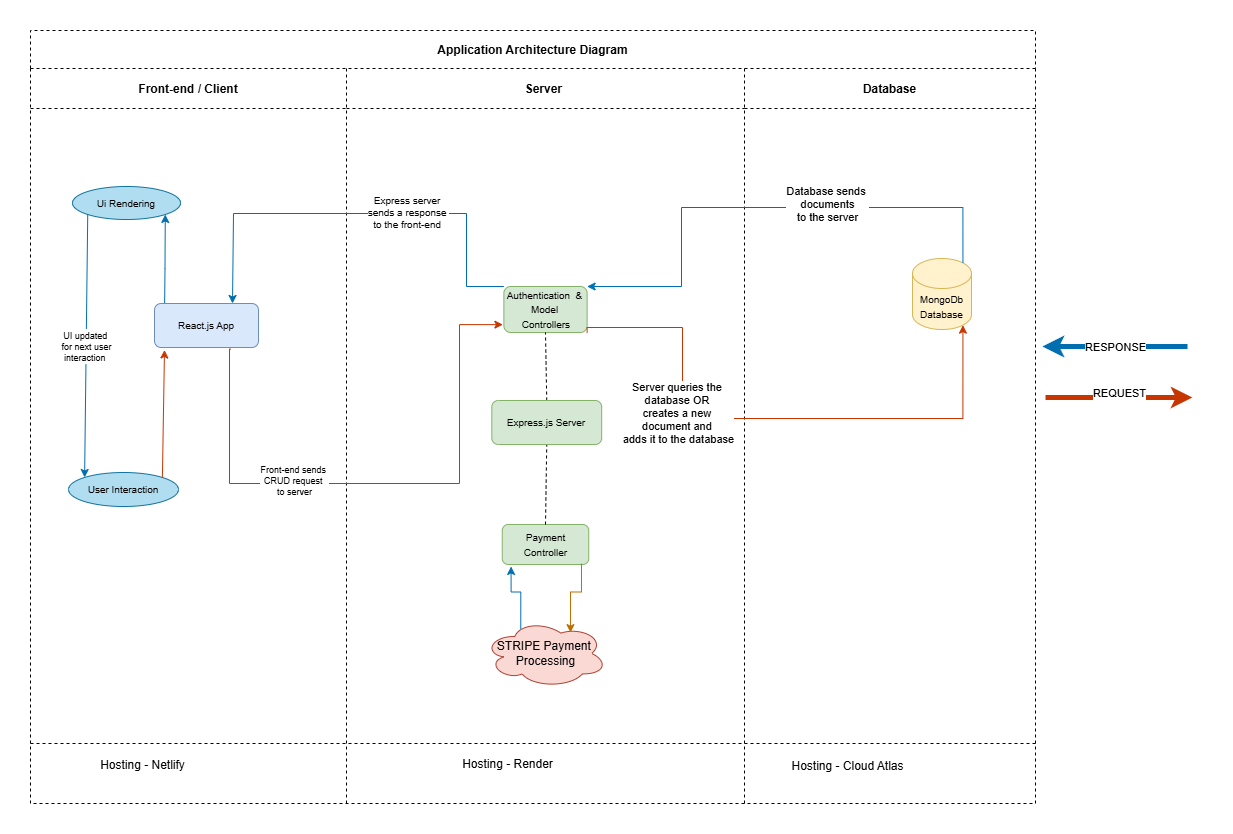

The diagram above was exported from draw.io. Its source (the exported page's mxGraphModel, read from the mxfile embedded in the PNG):
<mxGraphModel dx="977" dy="607" grid="0" gridSize="10" guides="1" tooltips="1" connect="1" arrows="1" fold="1" page="1" pageScale="1" pageWidth="1600" pageHeight="850" background="#FFFFFF" math="0" shadow="0">
  <root>
    <mxCell id="0" />
    <mxCell id="1" parent="0" />
    <mxCell id="3nuBFxr9cyL0pnOWT2aG-1" value="Application Architecture Diagram" style="shape=table;childLayout=tableLayout;startSize=38;collapsible=0;recursiveResize=0;expand=0;fillColor=none;fontStyle=1;dashed=1;" parent="1" vertex="1">
      <mxGeometry x="66" y="60" width="1005" height="773" as="geometry" />
    </mxCell>
    <mxCell id="3nuBFxr9cyL0pnOWT2aG-3" value="" style="shape=tableRow;horizontal=0;swimlaneHead=0;swimlaneBody=0;top=0;left=0;bottom=0;right=0;fillColor=none;points=[[0,0.5],[1,0.5]];portConstraint=eastwest;startSize=0;collapsible=0;recursiveResize=0;expand=0;fontStyle=1;" parent="3nuBFxr9cyL0pnOWT2aG-1" vertex="1">
      <mxGeometry y="38" width="1005" height="675" as="geometry" />
    </mxCell>
    <mxCell id="3nuBFxr9cyL0pnOWT2aG-4" value="Front-end / Client" style="swimlane;swimlaneHead=0;swimlaneBody=0;connectable=0;fillColor=none;startSize=40;collapsible=0;recursiveResize=0;expand=0;fontStyle=1;dashed=1;" parent="3nuBFxr9cyL0pnOWT2aG-3" vertex="1">
      <mxGeometry width="316" height="675" as="geometry">
        <mxRectangle width="316" height="675" as="alternateBounds" />
      </mxGeometry>
    </mxCell>
    <mxCell id="dhdKWmDMKpJVoZmXmK2g-3" style="edgeStyle=orthogonalEdgeStyle;rounded=0;orthogonalLoop=1;jettySize=auto;html=1;exitX=0;exitY=0;exitDx=0;exitDy=0;entryX=1;entryY=1;entryDx=0;entryDy=0;fillColor=#1ba1e2;strokeColor=#006EAF;" parent="3nuBFxr9cyL0pnOWT2aG-4" target="TINe7HGrUPB9_O7ErevK-2" edge="1">
      <mxGeometry relative="1" as="geometry">
        <mxPoint x="134" y="248.5" as="sourcePoint" />
      </mxGeometry>
    </mxCell>
    <mxCell id="TINe7HGrUPB9_O7ErevK-2" value="&lt;font style=&quot;font-size: 10px;&quot;&gt;Ui Rendering&lt;/font&gt;" style="ellipse;whiteSpace=wrap;html=1;fillColor=#b1ddf0;strokeColor=#10739e;" parent="3nuBFxr9cyL0pnOWT2aG-4" vertex="1">
      <mxGeometry x="42" y="118" width="108" height="33" as="geometry" />
    </mxCell>
    <mxCell id="TINe7HGrUPB9_O7ErevK-23" value="&lt;font style=&quot;font-size: 10px;&quot;&gt;User Interaction&lt;/font&gt;" style="ellipse;whiteSpace=wrap;html=1;fillColor=#b1ddf0;strokeColor=#10739e;" parent="3nuBFxr9cyL0pnOWT2aG-4" vertex="1">
      <mxGeometry x="38" y="404" width="110" height="34" as="geometry" />
    </mxCell>
    <mxCell id="TINe7HGrUPB9_O7ErevK-34" value="" style="endArrow=classic;html=1;rounded=0;entryX=0;entryY=0;entryDx=0;entryDy=0;exitX=0;exitY=1;exitDx=0;exitDy=0;fillColor=#1ba1e2;strokeColor=#006EAF;" parent="3nuBFxr9cyL0pnOWT2aG-4" source="TINe7HGrUPB9_O7ErevK-2" target="TINe7HGrUPB9_O7ErevK-23" edge="1">
      <mxGeometry relative="1" as="geometry">
        <mxPoint x="251" y="174" as="sourcePoint" />
        <mxPoint x="411" y="174" as="targetPoint" />
      </mxGeometry>
    </mxCell>
    <mxCell id="TINe7HGrUPB9_O7ErevK-35" value="&lt;font style=&quot;font-size: 9px;&quot;&gt;UI updated&amp;nbsp;&lt;/font&gt;&lt;div style=&quot;font-size: 9px;&quot;&gt;&lt;font style=&quot;font-size: 9px;&quot;&gt;for next user&lt;/font&gt;&lt;/div&gt;&lt;div style=&quot;text-align: left; font-size: 9px;&quot;&gt;&lt;font style=&quot;font-size: 9px;&quot;&gt;&amp;nbsp;interaction&lt;/font&gt;&lt;/div&gt;" style="edgeLabel;resizable=0;html=1;;align=center;verticalAlign=middle;" parent="TINe7HGrUPB9_O7ErevK-34" connectable="0" vertex="1">
      <mxGeometry relative="1" as="geometry" />
    </mxCell>
    <mxCell id="TINe7HGrUPB9_O7ErevK-49" value="" style="endArrow=classic;html=1;rounded=0;exitX=1;exitY=0;exitDx=0;exitDy=0;entryX=0;entryY=1;entryDx=0;entryDy=0;fillColor=#fa6800;strokeColor=#C73500;" parent="3nuBFxr9cyL0pnOWT2aG-4" source="TINe7HGrUPB9_O7ErevK-23" edge="1">
      <mxGeometry relative="1" as="geometry">
        <mxPoint x="321" y="157" as="sourcePoint" />
        <mxPoint x="134" y="281.5" as="targetPoint" />
      </mxGeometry>
    </mxCell>
    <mxCell id="seRyvSRt0XBJH2MlRMNx-3" value="&lt;font style=&quot;font-size: 10px;&quot;&gt;React.js App&lt;/font&gt;" style="rounded=1;whiteSpace=wrap;html=1;fillColor=#dae8fc;strokeColor=#6c8ebf;" parent="3nuBFxr9cyL0pnOWT2aG-4" vertex="1">
      <mxGeometry x="124" y="235" width="104" height="44" as="geometry" />
    </mxCell>
    <mxCell id="3nuBFxr9cyL0pnOWT2aG-8" value="Server " style="swimlane;swimlaneHead=0;swimlaneBody=0;connectable=0;fillColor=none;startSize=40;collapsible=0;recursiveResize=0;expand=0;fontStyle=1;dashed=1;" parent="3nuBFxr9cyL0pnOWT2aG-3" vertex="1">
      <mxGeometry x="316" width="398" height="675" as="geometry">
        <mxRectangle width="398" height="675" as="alternateBounds" />
      </mxGeometry>
    </mxCell>
    <mxCell id="vyilFrTt2_RWv_sOFDcS-1" value="&lt;div&gt;&lt;font style=&quot;font-size: 10px;&quot;&gt;Authentication&amp;nbsp; &amp;amp; Model&lt;/font&gt;&lt;/div&gt;&lt;font style=&quot;font-size: 10px;&quot;&gt;&amp;nbsp;Controllers&lt;/font&gt;" style="rounded=1;whiteSpace=wrap;html=1;fillColor=#d5e8d4;strokeColor=#82b366;" parent="3nuBFxr9cyL0pnOWT2aG-8" vertex="1">
      <mxGeometry x="157.37" y="218" width="83.25" height="46" as="geometry" />
    </mxCell>
    <mxCell id="vyilFrTt2_RWv_sOFDcS-3" value="" style="endArrow=none;dashed=1;html=1;rounded=0;exitX=0.5;exitY=0;exitDx=0;exitDy=0;entryX=0.5;entryY=1;entryDx=0;entryDy=0;" parent="3nuBFxr9cyL0pnOWT2aG-8" source="seRyvSRt0XBJH2MlRMNx-1" target="vyilFrTt2_RWv_sOFDcS-1" edge="1">
      <mxGeometry width="50" height="50" relative="1" as="geometry">
        <mxPoint x="199.00000000000023" y="369.9999999999999" as="sourcePoint" />
        <mxPoint x="186" y="314" as="targetPoint" />
      </mxGeometry>
    </mxCell>
    <mxCell id="4QxBML0xSSMzkjBz57PR-4" value="&lt;font style=&quot;font-size: 10px;&quot;&gt;Payment Controller&lt;/font&gt;" style="rounded=1;whiteSpace=wrap;html=1;fillColor=#d5e8d4;strokeColor=#82b366;" parent="3nuBFxr9cyL0pnOWT2aG-8" vertex="1">
      <mxGeometry x="155.75" y="456" width="86.5" height="40" as="geometry" />
    </mxCell>
    <mxCell id="4QxBML0xSSMzkjBz57PR-7" value="" style="endArrow=none;dashed=1;html=1;rounded=0;exitX=0.5;exitY=0;exitDx=0;exitDy=0;entryX=0.5;entryY=1;entryDx=0;entryDy=0;" parent="3nuBFxr9cyL0pnOWT2aG-8" source="4QxBML0xSSMzkjBz57PR-4" target="seRyvSRt0XBJH2MlRMNx-1" edge="1">
      <mxGeometry width="50" height="50" relative="1" as="geometry">
        <mxPoint x="244" y="465" as="sourcePoint" />
        <mxPoint x="199.00000000000023" y="402" as="targetPoint" />
      </mxGeometry>
    </mxCell>
    <mxCell id="i5reiD8Kt1Dqd0lpqHyi-5" value="" style="edgeStyle=orthogonalEdgeStyle;rounded=0;orthogonalLoop=1;jettySize=auto;html=1;exitX=0.299;exitY=0.139;exitDx=0;exitDy=0;exitPerimeter=0;entryX=0.102;entryY=1.049;entryDx=0;entryDy=0;entryPerimeter=0;fillColor=#1ba1e2;strokeColor=#006EAF;" parent="3nuBFxr9cyL0pnOWT2aG-8" source="i5reiD8Kt1Dqd0lpqHyi-1" target="4QxBML0xSSMzkjBz57PR-4" edge="1">
      <mxGeometry relative="1" as="geometry" />
    </mxCell>
    <mxCell id="i5reiD8Kt1Dqd0lpqHyi-1" value="STRIPE Payment&amp;nbsp;&lt;div&gt;Processing&lt;/div&gt;" style="ellipse;shape=cloud;whiteSpace=wrap;html=1;fillColor=#fad9d5;strokeColor=#ae4132;" parent="3nuBFxr9cyL0pnOWT2aG-8" vertex="1">
      <mxGeometry x="137.5" y="551" width="123" height="68" as="geometry" />
    </mxCell>
    <mxCell id="i5reiD8Kt1Dqd0lpqHyi-2" style="edgeStyle=orthogonalEdgeStyle;rounded=0;orthogonalLoop=1;jettySize=auto;html=1;entryX=0.703;entryY=0.193;entryDx=0;entryDy=0;entryPerimeter=0;exitX=0.916;exitY=0.977;exitDx=0;exitDy=0;exitPerimeter=0;fillColor=#f0a30a;strokeColor=#BD7000;" parent="3nuBFxr9cyL0pnOWT2aG-8" source="4QxBML0xSSMzkjBz57PR-4" target="i5reiD8Kt1Dqd0lpqHyi-1" edge="1">
      <mxGeometry relative="1" as="geometry" />
    </mxCell>
    <mxCell id="seRyvSRt0XBJH2MlRMNx-1" value="&lt;font style=&quot;font-size: 10px;&quot;&gt;Express.js Server&lt;/font&gt;" style="rounded=1;whiteSpace=wrap;html=1;fillColor=#d5e8d4;strokeColor=#82b366;" parent="3nuBFxr9cyL0pnOWT2aG-8" vertex="1">
      <mxGeometry x="145.31" y="332" width="109.87" height="44" as="geometry" />
    </mxCell>
    <mxCell id="3nuBFxr9cyL0pnOWT2aG-11" value="Database" style="swimlane;swimlaneHead=0;swimlaneBody=0;connectable=0;fillColor=none;startSize=40;collapsible=0;recursiveResize=0;expand=0;fontStyle=1;strokeColor=inherit;dashed=1;" parent="3nuBFxr9cyL0pnOWT2aG-3" vertex="1">
      <mxGeometry x="714" width="291" height="675" as="geometry">
        <mxRectangle width="291" height="675" as="alternateBounds" />
      </mxGeometry>
    </mxCell>
    <mxCell id="dhdKWmDMKpJVoZmXmK2g-13" value="&lt;font style=&quot;font-size: 10px;&quot;&gt;MongoDb&lt;/font&gt;&lt;div&gt;&lt;font style=&quot;font-size: 10px;&quot;&gt;Database&lt;/font&gt;&lt;/div&gt;" style="shape=cylinder3;whiteSpace=wrap;html=1;boundedLbl=1;backgroundOutline=1;size=15;fillColor=#fff2cc;strokeColor=#d6b656;" parent="3nuBFxr9cyL0pnOWT2aG-11" vertex="1">
      <mxGeometry x="168" y="190" width="59" height="71" as="geometry" />
    </mxCell>
    <mxCell id="9gQbWRxmv2BxQDWBk7vV-2" style="edgeStyle=orthogonalEdgeStyle;rounded=0;orthogonalLoop=1;jettySize=auto;html=1;exitX=1;exitY=1;exitDx=0;exitDy=0;entryX=0.855;entryY=1;entryDx=0;entryDy=-4.35;entryPerimeter=0;fillColor=#fa6800;strokeColor=#C73500;" parent="3nuBFxr9cyL0pnOWT2aG-3" source="vyilFrTt2_RWv_sOFDcS-1" target="dhdKWmDMKpJVoZmXmK2g-13" edge="1">
      <mxGeometry relative="1" as="geometry">
        <Array as="points">
          <mxPoint x="652" y="259" />
          <mxPoint x="652" y="350" />
          <mxPoint x="932" y="350" />
        </Array>
      </mxGeometry>
    </mxCell>
    <mxCell id="9gQbWRxmv2BxQDWBk7vV-8" value="Server queries the&amp;nbsp;&lt;div&gt;database OR&amp;nbsp;&lt;div&gt;creates a new&amp;nbsp;&lt;/div&gt;&lt;div&gt;document and&amp;nbsp;&lt;/div&gt;&lt;div&gt;adds it to the database&lt;/div&gt;&lt;/div&gt;" style="edgeLabel;html=1;align=center;verticalAlign=middle;resizable=0;points=[];" parent="9gQbWRxmv2BxQDWBk7vV-2" connectable="0" vertex="1">
      <mxGeometry x="0.1796" y="2" relative="1" as="geometry">
        <mxPoint x="-146" y="-4" as="offset" />
      </mxGeometry>
    </mxCell>
    <mxCell id="9gQbWRxmv2BxQDWBk7vV-4" style="edgeStyle=orthogonalEdgeStyle;rounded=0;orthogonalLoop=1;jettySize=auto;html=1;exitX=0.855;exitY=0;exitDx=0;exitDy=4.35;exitPerimeter=0;entryX=1;entryY=0;entryDx=0;entryDy=0;fillColor=#1ba1e2;strokeColor=#006EAF;" parent="3nuBFxr9cyL0pnOWT2aG-3" source="dhdKWmDMKpJVoZmXmK2g-13" target="vyilFrTt2_RWv_sOFDcS-1" edge="1">
      <mxGeometry relative="1" as="geometry">
        <Array as="points">
          <mxPoint x="932" y="139" />
          <mxPoint x="651" y="139" />
          <mxPoint x="651" y="218" />
        </Array>
      </mxGeometry>
    </mxCell>
    <mxCell id="9gQbWRxmv2BxQDWBk7vV-9" value="Database sends&amp;nbsp;&lt;div&gt;documents&lt;/div&gt;&lt;div&gt;to the server&lt;/div&gt;" style="edgeLabel;html=1;align=center;verticalAlign=middle;resizable=0;points=[];" parent="9gQbWRxmv2BxQDWBk7vV-4" connectable="0" vertex="1">
      <mxGeometry x="-0.0159" y="1" relative="1" as="geometry">
        <mxPoint x="60" y="-5" as="offset" />
      </mxGeometry>
    </mxCell>
    <mxCell id="9gQbWRxmv2BxQDWBk7vV-5" style="edgeStyle=orthogonalEdgeStyle;rounded=0;orthogonalLoop=1;jettySize=auto;html=1;exitX=0;exitY=0;exitDx=0;exitDy=0;entryX=0.75;entryY=0;entryDx=0;entryDy=0;fillColor=#1ba1e2;strokeColor=#006EAF;" parent="3nuBFxr9cyL0pnOWT2aG-3" source="vyilFrTt2_RWv_sOFDcS-1" target="seRyvSRt0XBJH2MlRMNx-3" edge="1">
      <mxGeometry relative="1" as="geometry">
        <Array as="points">
          <mxPoint x="436" y="218" />
          <mxPoint x="436" y="145" />
          <mxPoint x="203" y="145" />
          <mxPoint x="203" y="235" />
        </Array>
        <mxPoint x="202.14200000000005" y="249.32500000000005" as="targetPoint" />
      </mxGeometry>
    </mxCell>
    <mxCell id="9gQbWRxmv2BxQDWBk7vV-6" value="&lt;font style=&quot;font-size: 10px;&quot;&gt;Express server&amp;nbsp;&lt;/font&gt;&lt;div style=&quot;font-size: 10px;&quot;&gt;&lt;font style=&quot;font-size: 10px;&quot;&gt;sends a response&amp;nbsp;&lt;/font&gt;&lt;/div&gt;&lt;div style=&quot;font-size: 10px;&quot;&gt;&lt;font style=&quot;font-size: 10px;&quot;&gt;to the front-end&amp;nbsp;&lt;/font&gt;&lt;/div&gt;" style="edgeLabel;html=1;align=center;verticalAlign=middle;resizable=0;points=[];" parent="9gQbWRxmv2BxQDWBk7vV-5" connectable="0" vertex="1">
      <mxGeometry x="-0.0291" y="-1" relative="1" as="geometry">
        <mxPoint x="41" y="-1" as="offset" />
      </mxGeometry>
    </mxCell>
    <mxCell id="9gQbWRxmv2BxQDWBk7vV-11" style="edgeStyle=orthogonalEdgeStyle;rounded=0;orthogonalLoop=1;jettySize=auto;html=1;exitX=0.808;exitY=0.974;exitDx=0;exitDy=0;fillColor=#fa6800;strokeColor=#C73500;exitPerimeter=0;entryX=-0.012;entryY=0.829;entryDx=0;entryDy=0;entryPerimeter=0;" parent="3nuBFxr9cyL0pnOWT2aG-3" target="vyilFrTt2_RWv_sOFDcS-1" edge="1">
      <mxGeometry relative="1" as="geometry">
        <Array as="points">
          <mxPoint x="199" y="281" />
          <mxPoint x="199" y="415" />
          <mxPoint x="429" y="415" />
          <mxPoint x="429" y="256" />
        </Array>
        <mxPoint x="200.25600000000009" y="280.64200000000005" as="sourcePoint" />
        <mxPoint x="487" y="257" as="targetPoint" />
      </mxGeometry>
    </mxCell>
    <mxCell id="9gQbWRxmv2BxQDWBk7vV-12" value="&lt;font style=&quot;font-size: 9px;&quot;&gt;Front-end sends&amp;nbsp;&lt;/font&gt;&lt;div style=&quot;font-size: 9px;&quot;&gt;CRUD request&amp;nbsp;&lt;/div&gt;&lt;div style=&quot;font-size: 9px;&quot;&gt;to server&lt;/div&gt;" style="edgeLabel;html=1;align=center;verticalAlign=middle;resizable=0;points=[];" parent="9gQbWRxmv2BxQDWBk7vV-11" connectable="0" vertex="1">
      <mxGeometry x="0.0164" y="1" relative="1" as="geometry">
        <mxPoint x="-89" y="-3" as="offset" />
      </mxGeometry>
    </mxCell>
    <mxCell id="3nuBFxr9cyL0pnOWT2aG-15" value="" style="shape=tableRow;horizontal=0;swimlaneHead=0;swimlaneBody=0;top=0;left=0;bottom=0;right=0;fillColor=none;points=[[0,0.5],[1,0.5]];portConstraint=eastwest;startSize=0;collapsible=0;recursiveResize=0;expand=0;fontStyle=1;" parent="3nuBFxr9cyL0pnOWT2aG-1" vertex="1">
      <mxGeometry y="713" width="1005" height="60" as="geometry" />
    </mxCell>
    <mxCell id="3nuBFxr9cyL0pnOWT2aG-16" value="" style="swimlane;swimlaneHead=0;swimlaneBody=0;connectable=0;fillColor=none;startSize=0;collapsible=0;recursiveResize=0;expand=0;fontStyle=1;" parent="3nuBFxr9cyL0pnOWT2aG-15" vertex="1">
      <mxGeometry width="316" height="60" as="geometry">
        <mxRectangle width="316" height="60" as="alternateBounds" />
      </mxGeometry>
    </mxCell>
    <mxCell id="TINe7HGrUPB9_O7ErevK-28" value="Hosting - Netlify" style="text;html=1;align=center;verticalAlign=middle;resizable=0;points=[];autosize=1;strokeColor=none;fillColor=none;" parent="3nuBFxr9cyL0pnOWT2aG-16" vertex="1">
      <mxGeometry x="60" y="9" width="103" height="26" as="geometry" />
    </mxCell>
    <mxCell id="3nuBFxr9cyL0pnOWT2aG-18" value="" style="swimlane;swimlaneHead=0;swimlaneBody=0;connectable=0;fillColor=none;startSize=0;collapsible=0;recursiveResize=0;expand=0;fontStyle=1;" parent="3nuBFxr9cyL0pnOWT2aG-15" vertex="1">
      <mxGeometry x="316" width="398" height="60" as="geometry">
        <mxRectangle width="398" height="60" as="alternateBounds" />
      </mxGeometry>
    </mxCell>
    <mxCell id="TINe7HGrUPB9_O7ErevK-29" value="Hosting - Render&lt;div&gt;&lt;br&gt;&lt;/div&gt;" style="text;html=1;align=center;verticalAlign=middle;resizable=0;points=[];autosize=1;strokeColor=none;fillColor=none;" parent="3nuBFxr9cyL0pnOWT2aG-18" vertex="1">
      <mxGeometry x="106" y="7" width="109" height="41" as="geometry" />
    </mxCell>
    <mxCell id="3nuBFxr9cyL0pnOWT2aG-23" value="" style="swimlane;swimlaneHead=0;swimlaneBody=0;connectable=0;fillColor=none;startSize=0;collapsible=0;recursiveResize=0;expand=0;fontStyle=1;" parent="3nuBFxr9cyL0pnOWT2aG-15" vertex="1">
      <mxGeometry x="714" width="291" height="60" as="geometry">
        <mxRectangle width="291" height="60" as="alternateBounds" />
      </mxGeometry>
    </mxCell>
    <mxCell id="TINe7HGrUPB9_O7ErevK-30" value="Hosting - Cloud Atlas" style="text;html=1;align=center;verticalAlign=middle;resizable=0;points=[];autosize=1;strokeColor=none;fillColor=none;" parent="3nuBFxr9cyL0pnOWT2aG-23" vertex="1">
      <mxGeometry x="38" y="10" width="130" height="26" as="geometry" />
    </mxCell>
    <mxCell id="SQldP6wmzzIhpNYvH9F--9" value="" style="endArrow=classic;html=1;rounded=0;strokeWidth=5;fillColor=#fa6800;strokeColor=#C73500;" parent="1" edge="1">
      <mxGeometry width="50" height="50" relative="1" as="geometry">
        <mxPoint x="1081" y="427" as="sourcePoint" />
        <mxPoint x="1228" y="427" as="targetPoint" />
      </mxGeometry>
    </mxCell>
    <mxCell id="SQldP6wmzzIhpNYvH9F--15" value="REQUEST" style="edgeLabel;html=1;align=center;verticalAlign=middle;resizable=0;points=[];" parent="SQldP6wmzzIhpNYvH9F--9" connectable="0" vertex="1">
      <mxGeometry x="-0.0003" y="5" relative="1" as="geometry">
        <mxPoint as="offset" />
      </mxGeometry>
    </mxCell>
    <mxCell id="SQldP6wmzzIhpNYvH9F--11" value="" style="endArrow=classic;html=1;rounded=0;strokeWidth=5;fillColor=#1ba1e2;strokeColor=#006EAF;" parent="1" edge="1">
      <mxGeometry width="50" height="50" relative="1" as="geometry">
        <mxPoint x="1223" y="376" as="sourcePoint" />
        <mxPoint x="1078" y="376" as="targetPoint" />
      </mxGeometry>
    </mxCell>
    <mxCell id="SQldP6wmzzIhpNYvH9F--14" value="RESPONSE" style="edgeLabel;html=1;align=center;verticalAlign=middle;resizable=0;points=[];" parent="SQldP6wmzzIhpNYvH9F--11" connectable="0" vertex="1">
      <mxGeometry x="0.0033" relative="1" as="geometry">
        <mxPoint as="offset" />
      </mxGeometry>
    </mxCell>
  </root>
</mxGraphModel>